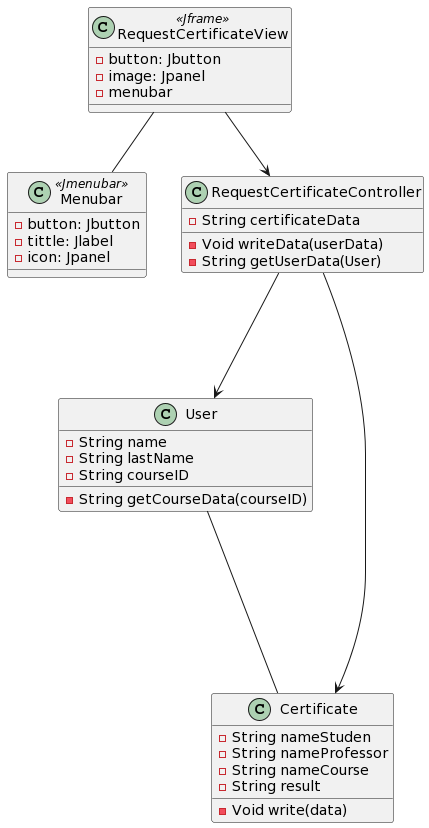

The diagram above was rendered by PlantUML. Its source (embedded in the PNG):
@startuml
class RequestCertificateView<<Jframe>>{ 
    -button: Jbutton 
    -image: Jpanel
    -menubar
}  


class Menubar<<Jmenubar>>{
-button: Jbutton
-tittle: Jlabel
-icon: Jpanel
}


class RequestCertificateController{  
    -String certificateData 
    -Void writeData(userData) 
    -String getUserData(User) 
}

class User{ 
    -String name 
    -String lastName
    -String courseID 
    -String getCourseData(courseID) 
}  

class Certificate{ 
    -String nameStuden 
    -String nameProfessor 
    -String nameCourse 
    -String result  
    -Void write(data) 
}   

RequestCertificateView-->RequestCertificateController 
RequestCertificateView--Menubar
RequestCertificateController-->User 
RequestCertificateController------>Certificate 
User-- Certificate
@enduml